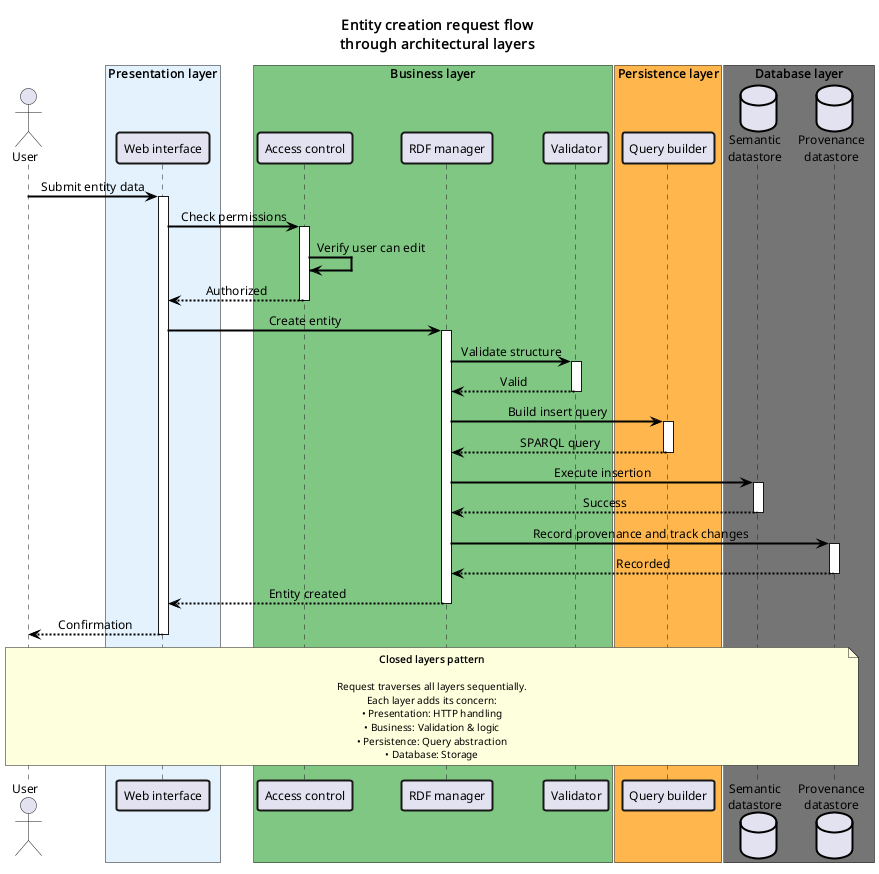

The diagram above was rendered by PlantUML. Its source (embedded in the PNG):
@startuml request-flow
skinparamlocked scale 2
!include style.iuml

title Entity creation request flow\nthrough architectural layers

actor User
box "Presentation layer" LAYER1
    participant "Web interface" as UI
end box

box "Business layer" LAYER2
    participant "Access control" as Access
    participant "RDF manager" as RDF
    participant "Validator" as Valid
end box

box "Persistence layer" LAYER3
    participant "Query builder" as Query
end box

box "Database layer" LAYER4
    database "Semantic\ndatastore" as DB
    database "Provenance\ndatastore" as Prov
end box

User -> UI : Submit entity data
activate UI

UI -> Access : Check permissions
activate Access
Access -> Access : Verify user can edit
Access --> UI : Authorized
deactivate Access

UI -> RDF : Create entity
activate RDF

RDF -> Valid : Validate structure
activate Valid
Valid --> RDF : Valid
deactivate Valid

RDF -> Query : Build insert query
activate Query
Query --> RDF : SPARQL query
deactivate Query

RDF -> DB : Execute insertion
activate DB
DB --> RDF : Success
deactivate DB

RDF -> Prov : Record provenance and track changes
activate Prov
Prov --> RDF : Recorded
deactivate Prov

RDF --> UI : Entity created
deactivate RDF

UI --> User : Confirmation
deactivate UI

note over User, Prov
  **Closed layers pattern**

  Request traverses all layers sequentially.
  Each layer adds its concern:
  • Presentation: HTTP handling
  • Business: Validation & logic
  • Persistence: Query abstraction
  • Database: Storage
end note

@enduml